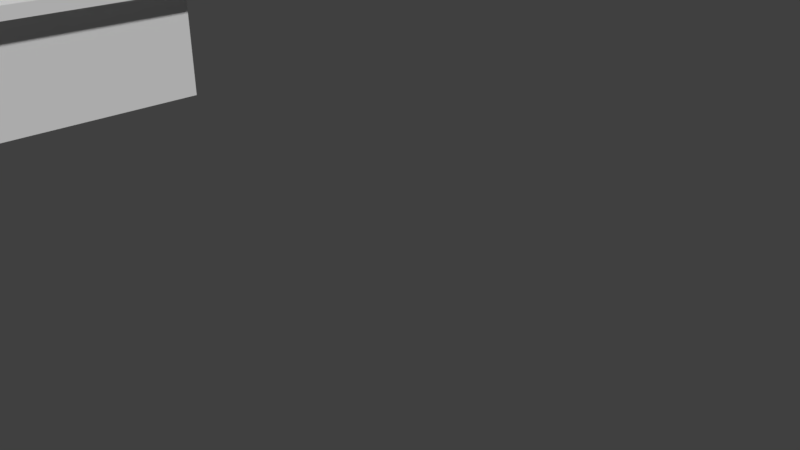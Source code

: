 # Source: fogaov1.blend  (saved by Blender 2.78.0; exported with 4.5.12 LTS)
import bpy
from mathutils import Matrix  # noqa: F401  (used for matrix-valued properties, if any)

bpy.ops.wm.read_factory_settings(use_empty=True)
scene = bpy.context.scene
scene.name = 'Scene'

# ---- collections
col_collection_1 = bpy.data.collections.new('Collection 1'); scene.collection.children.link(col_collection_1)

# ---- world
world_world = bpy.data.worlds.new('World'); scene.world = world_world
world_world.color = (0.05088, 0.05088, 0.05088)
world_world.use_sun_shadow = False
world_world.sun_shadow_jitter_overblur = 0.0
world_world.cycles.sampling_method = 'MANUAL'

# ---- cameras
cam_camera = bpy.data.cameras.new('Camera')
cam_camera.clip_end = 100.0
cam_camera.lens = 35.0
cam_camera.sensor_width = 32.0
cam_camera.sensor_height = 18.0
cam_camera.ortho_scale = 7.314
cam_camera.dof.focus_distance = 0.0

# ---- meshes
me_cube_002 = bpy.data.meshes.new('Cube.002')
me_cube_002.from_pydata([(-1.0, -1.0, -1.0), (-1.0, -1.0, 1.0), (-1.0, 1.0, -1.0), (-1.0, 1.0, 1.0), (1.0, -1.0, -1.0), (1.034, -0.8944, 1.106), (1.0, 1.0, -1.0), (1.0, 1.0, 1.0), (-1.0, -0.1013, -1.0), (-1.0, -0.1013, 1.0), (1.0, -0.1013, -1.0), (1.034, -0.2069, 1.106), (1.0, -0.1013, 3.62), (1.0, -1.0, 3.62), (-1.0, -1.0, 3.62), (-1.0, -0.1013, 3.62), (-1.0, -1.0, 3.43), (-1.0, -0.1013, 3.43), (1.034, -0.8944, 3.324), (1.034, -0.2069, 3.324), (-0.06927, 1.0, -1.0), (-0.06927, 1.0, 1.0), (-0.06927, -1.0, -1.0), (-0.06927, -1.0, 1.0), (-0.06927, -0.1013, 1.0), (-0.06927, -0.1013, -1.0), (-0.06927, -1.0, 3.62), (-0.06927, -0.1013, 3.62), (-0.06927, -0.1013, 3.43), (-0.06927, -1.0, 3.43), (-1.0, 0.9835, 3.62), (-1.0, 0.9835, 3.43), (-0.06927, 0.9835, 3.62), (-0.06927, 0.9835, 3.43), (-1.0, -1.0, 0.7899), (-1.0, 1.0, 0.7899), (1.0, 1.0, 0.7899), (1.0, -1.0, 0.7899), (1.0, -0.1013, 0.7899), (-1.0, -0.1013, 0.7899), (-0.06927, -1.0, 0.7899), (-0.06927, 1.0, 0.7899), (-0.06927, 1.12, 1.0), (1.0, 1.12, 1.0), (-1.0, 1.12, 1.0), (-1.0, 1.12, 0.7899), (1.0, 1.12, 0.7899), (-0.06927, 1.12, 0.7899), (-1.0, 1.0, -0.6593), (1.0, 1.0, -0.6593), (1.0, -1.0, -0.6593), (1.0, -0.1013, -0.6593), (-1.0, -0.1013, -0.6593), (-0.06927, -1.0, -0.6593), (-0.06927, 1.0, -0.6593), (-1.0, -1.0, -0.6593), (-1.033, -0.1013, -1.0), (-1.033, -1.0, -1.0), (-1.033, 1.0, -0.6593), (-1.033, 1.0, -1.0), (-1.033, -0.1013, -0.6593), (-1.033, -1.0, -0.6593), (-1.0, -0.1013, 4.007), (-1.0, 1.0, 4.007), (-1.0, -1.0, 4.007), (-1.033, -0.1013, 4.007), (-1.033, 1.0, 4.007), (-1.033, -1.0, 4.007), (1.0, -0.1013, 1.0), (1.0, -1.0, 1.0), (1.0, -0.1013, 3.43), (1.0, -1.0, 3.43), (1.0, -0.134, 1.033), (1.0, -0.9673, 1.033), (1.0, -0.134, 3.397), (1.0, -0.9673, 3.397), (1.034, -0.2069, 1.106), (1.034, -0.8944, 1.106), (1.034, -0.2069, 3.324), (1.034, -0.8944, 3.324), (1.0, 1.0, 1.0), (1.0, -0.1013, 1.0), (1.0, 1.0, 0.7899), (1.0, -0.1013, 0.7899), (1.187, 1.0, 1.0), (1.187, -0.1013, 1.0), (1.187, 1.0, 0.7899), (1.187, -0.1013, 0.7899), (-1.0, 0.9835, 3.62), (-1.0, 0.9835, 3.43), (-0.06927, 0.9835, 3.62), (-0.06927, 0.9835, 3.43)], [], [(39, 9, 3, 35), (7, 36, 46, 43), (38, 68, 69, 37), (40, 23, 1, 34), (25, 10, 4, 22), (17, 16, 14, 15), (21, 3, 9, 24), (20, 6, 10, 25), (7, 68, 81, 80), (34, 1, 9, 39), (27, 15, 14, 26), (29, 71, 13, 26), (27, 28, 33, 32), (71, 70, 12, 13), (19, 18, 79, 78), (24, 9, 17, 28), (23, 69, 71, 29), (9, 1, 16, 17), (1, 23, 29, 16), (68, 24, 28, 70), (70, 28, 27, 12), (16, 29, 26, 14), (12, 27, 26, 13), (2, 20, 25, 8), (7, 21, 24, 68), (8, 25, 22, 0), (37, 69, 23, 40), (3, 21, 42, 44), (32, 33, 91, 90), (28, 17, 31, 33), (17, 15, 30, 31), (15, 27, 32, 30), (48, 35, 41, 54), (50, 37, 40, 53), (55, 34, 39, 52), (49, 36, 38, 51), (53, 40, 34, 55), (51, 38, 37, 50), (54, 41, 36, 49), (52, 39, 35, 48), (47, 42, 43, 46), (45, 44, 42, 47), (21, 7, 43, 42), (36, 41, 47, 46), (35, 3, 44, 45), (41, 35, 45, 47), (0, 55, 61, 57), (20, 54, 49, 6), (10, 51, 50, 4), (22, 53, 55, 0), (6, 49, 51, 10), (8, 0, 57, 56), (4, 50, 53, 22), (2, 48, 54, 20), (56, 60, 58, 59), (57, 61, 60, 56), (48, 2, 59, 58), (58, 60, 65, 66), (2, 8, 56, 59), (60, 61, 67, 65), (62, 63, 66, 65), (64, 62, 65, 67), (52, 48, 63, 62), (48, 58, 66, 63), (61, 55, 64, 67), (55, 52, 62, 64), (72, 73, 69, 68), (74, 72, 68, 70), (73, 75, 71, 69), (75, 74, 70, 71), (11, 5, 73, 72), (19, 11, 72, 74), (5, 18, 75, 73), (18, 19, 74, 75), (77, 76, 78, 79), (11, 19, 78, 76), (18, 5, 77, 79), (5, 11, 76, 77), (81, 83, 87, 85), (68, 38, 83, 81), (36, 7, 80, 82), (38, 36, 82, 83), (86, 84, 85, 87), (80, 81, 85, 84), (83, 82, 86, 87), (82, 80, 84, 86), (46, 82, 36, 86), (43, 80, 7, 84), (86, 46, 43, 84), (91, 89, 88, 90), (30, 32, 90, 88), (33, 31, 89, 91), (31, 30, 88, 89)])
me_cube_002.use_remesh_preserve_volume = False
me_cube_002.use_remesh_preserve_attributes = False
me_cube_002.use_mirror_vertex_groups = False
me_cube_002.update()

# ---- objects
ob_cube = bpy.data.objects.new('Cube', me_cube_002)
ob_camera = bpy.data.objects.new('Camera', cam_camera)

# ---- transforms, parenting, visibility, modifiers, constraints
ob_cube.location = (-3.971, -3.511, 2.45)
ob_cube.scale = (1.3, 2.8, 0.8)
ob_cube.lineart.crease_threshold = 0.0
ob_camera.location = (7.481, -6.508, 5.344)
ob_camera.rotation_euler = (1.109, 0.0, 0.8149)
ob_camera.lock_rotations_4d = False
ob_camera.empty_display_type = 'ARROWS'
ob_camera.color = (0.0, 0.0, 0.0, 0.0)
ob_camera.display_type = 'WIRE'
ob_camera.lineart.crease_threshold = 0.0

# ---- collection membership
col_collection_1.objects.link(ob_cube)
col_collection_1.objects.link(ob_camera)

# ---- scene / render settings (as saved in the file)
scene.camera = ob_camera
scene.frame_start = 1; scene.frame_end = 250; scene.frame_set(1)
scene.render.engine = 'CYCLES'
scene.render.resolution_percentage = 50
scene.render.dither_intensity = 0.0
scene.render.film_transparent = True
scene.cycles.use_denoising = False
scene.cycles.samples = 128
scene.cycles.sampling_pattern = 'TABULATED_SOBOL'
scene.cycles.light_sampling_threshold = 0.0
scene.cycles.use_adaptive_sampling = False
scene.cycles.use_light_tree = False
scene.cycles.blur_glossy = 0.0
scene.cycles.sample_clamp_indirect = 0.0
scene.view_settings.view_transform = 'Standard'
bpy.context.view_layer.update()

# ---- added for rendering (the .blend has no usable light): sun
light_auto_sun = bpy.data.lights.new('AutoSun', 'SUN')
light_auto_sun.energy = 3.0
light_auto_sun.angle = 0.0523599
ob_auto_sun = bpy.data.objects.new('AutoSun', light_auto_sun)
scene.collection.objects.link(ob_auto_sun)
ob_auto_sun.rotation_euler = (0.872665, 0.174533, 0.523599)
bpy.context.view_layer.update()

